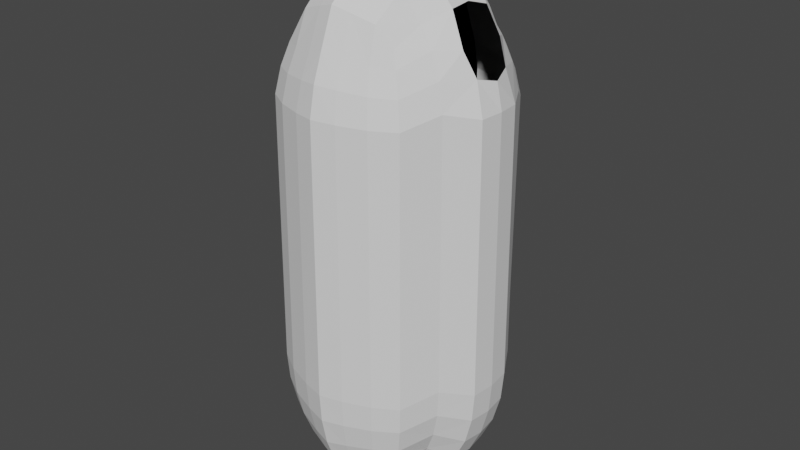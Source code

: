 # Source: realisticKangaroo_-_Copy.blend  (saved by Blender 3.5.10; exported with 4.5.12 LTS)
import bpy
from mathutils import Matrix  # noqa: F401  (used for matrix-valued properties, if any)

bpy.ops.wm.read_factory_settings(use_empty=True)
scene = bpy.context.scene
scene.name = 'Scene'

# ---- collections
col_collection = bpy.data.collections.new('Collection'); scene.collection.children.link(col_collection)
col_refimages = bpy.data.collections.new('RefImages'); scene.collection.children.link(col_refimages)

# ---- world
world_world = bpy.data.worlds.new('World'); scene.world = world_world
world_world.use_nodes = True; world_world.node_tree.nodes.clear()
_N = world_world.node_tree.nodes; _L = world_world.node_tree.links
n0 = _N.new('ShaderNodeOutputWorld'); n0.name = 'World Output'; n0.location = (300, 300)
n1 = _N.new('ShaderNodeBackground'); n1.name = 'Background'; n1.location = (10, 300)
n1.inputs[0].default_value = (0.05088, 0.05088, 0.05088, 1.0)
_L.new(n1.outputs[0], n0.inputs[0])
n0.is_active_output = True
world_world.color = (0.05088, 0.05088, 0.05088)
world_world.use_sun_shadow = False
world_world.sun_shadow_jitter_overblur = 0.0

# ---- meshes
me_cube_002 = bpy.data.meshes.new('Cube.002')
me_cube_002.from_pydata([(0.9913, 0.003421, -6.59), (0.9913, 0.003421, 1.348), (0.9913, 2.635, -6.59), (0.9913, 2.72, 1.03), (0.718, 2.727, -6.709), (0.3066, 2.827, -6.836), (0.0, 2.897, -6.926), (0.0, 2.982, 1.602), (0.3066, 2.912, 1.512), (0.718, 2.812, 1.385), (1.11, 2.812, 0.7571), (1.237, 2.912, 0.3457), (1.327, 2.982, -0.1366), (1.36, 2.923, -4.907), (1.327, 2.897, -5.423), (1.237, 2.827, -5.906), (1.11, 2.727, -6.317), (1.11, 0.5089, -6.528), (1.327, 0.9155, -6.926), (1.36, 1.319, -6.959), (1.327, 1.723, -6.926), (1.11, 2.264, -6.715), (1.11, 2.264, 1.459), (1.356, 1.842, 1.72), (1.325, 1.395, 1.854), (1.356, 0.9572, 1.831), (1.11, 0.5089, 1.646), (1.11, -0.08899, 1.075), (1.237, -0.1885, 0.6631), (1.327, -0.2588, 0.1808), (1.36, -0.2849, -4.907), (1.327, -0.2588, -5.423), (1.237, -0.1885, -5.906), (1.11, -0.08899, -6.317), (0.0, -0.2588, -6.926), (0.3066, -0.1885, -6.836), (0.718, -0.08899, -6.709), (0.718, -0.08899, 1.702), (0.3066, -0.1885, 1.83), (0.0, -0.2588, 1.919), (0.0, 3.156, -6.504), (0.0, 3.341, -6.011), (0.0, 3.453, -5.471), (0.0, 3.49, -4.907), (0.0, 3.538, -0.08886), (0.0, 3.426, 0.4515), (0.0, 3.241, 0.9441), (0.3279, 3.067, -6.44), (0.3723, 3.237, -5.971), (0.4124, 3.341, -5.452), (0.4295, 3.376, -4.907), (0.4124, 3.426, -0.1079), (0.3723, 3.322, 0.4114), (0.3279, 3.152, 0.8798), (0.7615, 2.925, -6.361), (0.8408, 3.067, -5.927), (0.9051, 3.156, -5.432), (0.9306, 3.187, -4.907), (0.9051, 3.241, -0.1276), (0.8408, 3.152, 0.367), (0.7615, 3.011, 0.8006), (1.363, 2.298, -6.367), (1.544, 2.36, -5.934), (1.658, 2.41, -5.439), (1.698, 2.43, -4.913), (1.658, 2.41, 0.1833), (1.544, 2.36, 0.6779), (1.363, 2.298, 1.111), (1.658, 1.73, -6.504), (1.895, 1.745, -6.011), (2.038, 1.76, -5.471), (2.086, 1.767, -4.907), (2.038, 1.76, 0.2286), (1.865, 1.697, 0.8225), (1.662, 1.798, 1.265), (1.698, 1.319, -6.53), (1.94, 1.319, -6.029), (2.086, 1.319, -5.48), (2.134, 1.319, -4.907), (2.086, 1.319, 0.2371), (1.98, 1.319, 0.7276), (1.658, 0.9084, -6.504), (1.895, 0.8931, -6.011), (2.038, 0.8781, -5.471), (2.086, 0.8715, -4.907), (2.038, 0.8781, 0.2286), (1.865, 0.9414, 0.8225), (1.662, 0.8405, 1.265), (1.363, 0.475, -6.18), (1.544, 0.413, -5.747), (1.658, 0.3627, -5.252), (1.698, 0.3428, -4.726), (1.658, 0.3627, 0.3703), (1.544, 0.413, 0.8649), (1.363, 0.475, 1.298), (0.7615, -0.2872, -6.361), (0.8408, -0.4285, -5.927), (0.9051, -0.5177, -5.432), (0.9306, -0.549, -4.907), (0.9051, -0.5177, 0.1899), (0.8408, -0.4285, 0.6845), (0.7615, -0.2872, 1.118), (0.3279, -0.4285, -6.44), (0.3723, -0.5991, -5.971), (0.4124, -0.703, -5.452), (0.4295, -0.7382, -4.907), (0.4124, -0.703, 0.2095), (0.3723, -0.5991, 0.7288), (0.3279, -0.4285, 1.197), (0.0, -0.5177, -6.504), (0.0, -0.703, -6.011), (0.0, -0.8146, -5.471), (0.0, -0.8519, -4.907), (0.0, -0.8146, 0.2286), (0.0, -0.703, 0.7689), (0.0, -0.5177, 1.262), (0.0, 2.41, -7.264), (0.3279, 2.36, -7.149), (0.7615, 2.298, -6.969), (0.0, 1.76, -7.637), (0.4124, 1.745, -7.494), (0.9051, 1.73, -7.257), (0.0, 1.319, -7.685), (0.4295, 1.319, -7.539), (0.9306, 1.319, -7.297), (0.0, 0.8781, -7.637), (0.4124, 0.8931, -7.494), (0.9051, 0.9084, -7.257), (0.0, 0.3627, -7.077), (0.3279, 0.413, -6.962), (0.7615, 0.475, -6.782), (0.7615, 2.298, 1.949), (0.3279, 2.36, 2.13), (0.0, 2.41, 2.244), (0.9051, 1.887, 2.329), (0.4124, 1.903, 2.567), (0.0, 1.918, 2.709), (0.9306, 1.395, 2.366), (0.4295, 1.395, 2.608), (0.0, 1.395, 2.754), (0.9051, 0.9117, 2.441), (0.4124, 0.8963, 2.678), (0.0, 0.8814, 2.821), (0.7615, 0.475, 2.136), (0.3279, 0.413, 2.317), (0.0, 0.3627, 2.431)], [], [(40, 41, 48, 47), (41, 42, 49, 48), (42, 43, 50, 49), (43, 44, 51, 50), (44, 45, 52, 51), (45, 46, 53, 52), (47, 48, 55, 54), (48, 49, 56, 55), (49, 50, 57, 56), (50, 51, 58, 57), (51, 52, 59, 58), (52, 53, 60, 59), (46, 7, 8, 53), (53, 8, 9, 60), (60, 9, 3, 10), (59, 60, 10, 11), (58, 59, 11, 12), (57, 58, 12, 13), (56, 57, 13, 14), (55, 56, 14, 15), (54, 55, 15, 16), (4, 54, 16, 2), (5, 47, 54, 4), (6, 40, 47, 5), (63, 70, 69, 62), (64, 71, 70, 63), (65, 72, 71, 64), (66, 73, 72, 65), (67, 74, 73, 66), (22, 23, 74, 67), (68, 69, 76, 75), (69, 70, 77, 76), (70, 71, 78, 77), (71, 72, 79, 78), (72, 73, 80, 79), (75, 76, 82, 81), (76, 77, 83, 82), (77, 78, 84, 83), (78, 79, 85, 84), (79, 80, 86, 85), (83, 90, 89, 82), (84, 91, 90, 83), (85, 92, 91, 84), (86, 93, 92, 85), (87, 94, 93, 86), (25, 26, 94, 87), (2, 16, 61, 21), (16, 15, 62, 61), (15, 14, 63, 62), (14, 13, 64, 63), (13, 12, 65, 64), (12, 11, 66, 65), (11, 10, 67, 66), (10, 3, 22, 67), (21, 61, 68, 20), (18, 81, 88, 17), (94, 26, 1, 27), (93, 94, 27, 28), (92, 93, 28, 29), (91, 92, 29, 30), (90, 91, 30, 31), (89, 90, 31, 32), (88, 89, 32, 33), (17, 88, 33, 0), (19, 75, 81, 18), (20, 68, 75, 19), (95, 96, 103, 102), (96, 97, 104, 103), (97, 98, 105, 104), (98, 99, 106, 105), (99, 100, 107, 106), (100, 101, 108, 107), (102, 103, 110, 109), (103, 104, 111, 110), (104, 105, 112, 111), (105, 106, 113, 112), (106, 107, 114, 113), (107, 108, 115, 114), (0, 33, 95, 36), (33, 32, 96, 95), (32, 31, 97, 96), (31, 30, 98, 97), (30, 29, 99, 98), (29, 28, 100, 99), (28, 27, 101, 100), (27, 1, 37, 101), (101, 37, 38, 108), (108, 38, 39, 115), (35, 102, 109, 34), (36, 95, 102, 35), (117, 120, 119, 116), (118, 121, 120, 117), (20, 121, 118, 21), (119, 120, 123, 122), (120, 121, 124, 123), (122, 123, 126, 125), (123, 124, 127, 126), (126, 129, 128, 125), (127, 130, 129, 126), (17, 130, 127, 18), (6, 5, 117, 116), (5, 4, 118, 117), (4, 2, 21, 118), (132, 135, 134, 131), (121, 20, 19, 124), (124, 19, 18, 127), (141, 144, 143, 140), (130, 17, 0, 36), (129, 130, 36, 35), (128, 129, 35, 34), (133, 136, 135, 132), (22, 131, 134, 23), (134, 135, 138, 137), (135, 136, 139, 138), (6, 116, 119, 122, 125, 128, 34, 109, 110, 111, 112, 113, 114, 115, 39, 145, 142, 139, 136, 133, 7, 46, 45, 44, 43, 42, 41, 40), (137, 138, 141, 140), (138, 139, 142, 141), (142, 145, 144, 141), (25, 140, 143, 26), (3, 9, 131, 22), (9, 8, 132, 131), (8, 7, 133, 132), (144, 145, 39, 38), (143, 144, 38, 37), (26, 143, 37, 1), (62, 69, 68, 61), (24, 137, 140, 25), (23, 134, 137, 24), (82, 89, 88, 81)])
_uv = me_cube_002.uv_layers.new(name='UVMap')
_uv.uv.foreach_set('vector', [0.4063, 0.4062, 0.4375, 0.4063, 0.4375, 0.4375, 0.4063, 0.4375, 0.4375, 0.4063, 0.4688, 0.4063, 0.4688, 0.4375, 0.4375, 0.4375, 0.4688, 0.4063, 0.5, 0.4063, 0.5, 0.4375, 0.4688, 0.4375, 0.5, 0.4063, 0.5313, 0.4063, 0.5312, 0.4375, 0.5, 0.4375, 0.5313, 0.4063, 0.5625, 0.4063, 0.5625, 0.4375, 0.5312, 0.4375, 0.5625, 0.4063, 0.5938, 0.4063, 0.5938, 0.4375, 0.5625, 0.4375, 0.4063, 0.4375, 0.4375, 0.4375, 0.4375, 0.4688, 0.4063, 0.4688, 0.4375, 0.4375, 0.4688, 0.4375, 0.4688, 0.4688, 0.4375, 0.4688, 0.4688, 0.4375, 0.5, 0.4375, 0.5, 0.4688, 0.4688, 0.4688, 0.5, 0.4375, 0.5312, 0.4375, 0.5313, 0.4688, 0.5, 0.4688, 0.5312, 0.4375, 0.5625, 0.4375, 0.5625, 0.4688, 0.5313, 0.4688, 0.5625, 0.4375, 0.5938, 0.4375, 0.5938, 0.4687, 0.5625, 0.4688, 0.5938, 0.4063, 0.625, 0.4063, 0.625, 0.4375, 0.5938, 0.4375, 0.5938, 0.4375, 0.625, 0.4375, 0.625, 0.4688, 0.5938, 0.4687, 0.5938, 0.4687, 0.625, 0.4688, 0.625, 0.5, 0.5938, 0.5, 0.5625, 0.4688, 0.5938, 0.4687, 0.5938, 0.5, 0.5625, 0.5, 0.5313, 0.4688, 0.5625, 0.4688, 0.5625, 0.5, 0.5312, 0.5, 0.5, 0.4688, 0.5313, 0.4688, 0.5312, 0.5, 0.5, 0.5, 0.4688, 0.4688, 0.5, 0.4688, 0.5, 0.5, 0.4688, 0.5, 0.4375, 0.4688, 0.4688, 0.4688, 0.4688, 0.5, 0.4375, 0.5, 0.4063, 0.4688, 0.4375, 0.4688, 0.4375, 0.5, 0.4063, 0.5, 0.375, 0.4688, 0.4063, 0.4688, 0.4063, 0.5, 0.375, 0.5, 0.375, 0.4375, 0.4063, 0.4375, 0.4063, 0.4688, 0.375, 0.4688, 0.375, 0.4063, 0.4063, 0.4062, 0.4063, 0.4375, 0.375, 0.4375, 0.4688, 0.5313, 0.4688, 0.5938, 0.4375, 0.5938, 0.4375, 0.5313, 0.5, 0.5313, 0.5, 0.5938, 0.4688, 0.5938, 0.4688, 0.5313, 0.5313, 0.5313, 0.5313, 0.5938, 0.5, 0.5938, 0.5, 0.5313, 0.5625, 0.5313, 0.5625, 0.5938, 0.5313, 0.5938, 0.5313, 0.5313, 0.5938, 0.5313, 0.5938, 0.5938, 0.5625, 0.5938, 0.5625, 0.5313, 0.625, 0.5313, 0.625, 0.5938, 0.5938, 0.5938, 0.5938, 0.5313, 0.4063, 0.5938, 0.4375, 0.5938, 0.4375, 0.625, 0.4063, 0.625, 0.4375, 0.5938, 0.4688, 0.5938, 0.4688, 0.625, 0.4375, 0.625, 0.4688, 0.5938, 0.5, 0.5938, 0.5, 0.625, 0.4688, 0.625, 0.5, 0.5938, 0.5313, 0.5938, 0.5312, 0.625, 0.5, 0.625, 0.5313, 0.5938, 0.5625, 0.5938, 0.5625, 0.625, 0.5312, 0.625, 0.4063, 0.625, 0.4375, 0.625, 0.4375, 0.6563, 0.4063, 0.6563, 0.4375, 0.625, 0.4688, 0.625, 0.4688, 0.6563, 0.4375, 0.6563, 0.4688, 0.625, 0.5, 0.625, 0.5, 0.6563, 0.4688, 0.6563, 0.5, 0.625, 0.5312, 0.625, 0.5313, 0.6563, 0.5, 0.6563, 0.5312, 0.625, 0.5625, 0.625, 0.5625, 0.6563, 0.5313, 0.6563, 0.4688, 0.6563, 0.4688, 0.7187, 0.4375, 0.7188, 0.4375, 0.6563, 0.5, 0.6563, 0.5, 0.7188, 0.4688, 0.7187, 0.4688, 0.6563, 0.5313, 0.6563, 0.5313, 0.7187, 0.5, 0.7188, 0.5, 0.6563, 0.5625, 0.6563, 0.5625, 0.7188, 0.5313, 0.7187, 0.5313, 0.6563, 0.5938, 0.6563, 0.5938, 0.7188, 0.5625, 0.7188, 0.5625, 0.6563, 0.625, 0.6563, 0.625, 0.7188, 0.5938, 0.7188, 0.5938, 0.6563, 0.375, 0.5, 0.4063, 0.5, 0.4063, 0.5313, 0.375, 0.5313, 0.4063, 0.5, 0.4375, 0.5, 0.4375, 0.5313, 0.4063, 0.5313, 0.4375, 0.5, 0.4688, 0.5, 0.4688, 0.5313, 0.4375, 0.5313, 0.4688, 0.5, 0.5, 0.5, 0.5, 0.5313, 0.4688, 0.5313, 0.5, 0.5, 0.5312, 0.5, 0.5313, 0.5313, 0.5, 0.5313, 0.5312, 0.5, 0.5625, 0.5, 0.5625, 0.5313, 0.5313, 0.5313, 0.5625, 0.5, 0.5938, 0.5, 0.5938, 0.5313, 0.5625, 0.5313, 0.5938, 0.5, 0.625, 0.5, 0.625, 0.5313, 0.5938, 0.5313, 0.375, 0.5313, 0.4063, 0.5313, 0.4063, 0.5938, 0.375, 0.5938, 0.375, 0.6563, 0.4063, 0.6563, 0.4063, 0.7188, 0.375, 0.7188, 0.5938, 0.7188, 0.625, 0.7188, 0.625, 0.75, 0.5938, 0.75, 0.5625, 0.7188, 0.5938, 0.7188, 0.5938, 0.75, 0.5625, 0.75, 0.5313, 0.7187, 0.5625, 0.7188, 0.5625, 0.75, 0.5312, 0.75, 0.5, 0.7188, 0.5313, 0.7187, 0.5312, 0.75, 0.5, 0.75, 0.4688, 0.7187, 0.5, 0.7188, 0.5, 0.75, 0.4688, 0.75, 0.4375, 0.7188, 0.4688, 0.7187, 0.4688, 0.75, 0.4375, 0.75, 0.4063, 0.7188, 0.4375, 0.7188, 0.4375, 0.75, 0.4063, 0.75, 0.375, 0.7188, 0.4063, 0.7188, 0.4063, 0.75, 0.375, 0.75, 0.375, 0.625, 0.4063, 0.625, 0.4063, 0.6563, 0.375, 0.6563, 0.375, 0.5938, 0.4063, 0.5938, 0.4063, 0.625, 0.375, 0.625, 0.4063, 0.7812, 0.4375, 0.7813, 0.4375, 0.8125, 0.4063, 0.8125, 0.4375, 0.7813, 0.4688, 0.7813, 0.4688, 0.8125, 0.4375, 0.8125, 0.4688, 0.7813, 0.5, 0.7813, 0.5, 0.8125, 0.4688, 0.8125, 0.5, 0.7813, 0.5313, 0.7813, 0.5312, 0.8125, 0.5, 0.8125, 0.5313, 0.7813, 0.5625, 0.7812, 0.5625, 0.8125, 0.5312, 0.8125, 0.5625, 0.7812, 0.5938, 0.7812, 0.5938, 0.8125, 0.5625, 0.8125, 0.4063, 0.8125, 0.4375, 0.8125, 0.4375, 0.8438, 0.4063, 0.8438, 0.4375, 0.8125, 0.4688, 0.8125, 0.4688, 0.8438, 0.4375, 0.8438, 0.4688, 0.8125, 0.5, 0.8125, 0.5, 0.8438, 0.4688, 0.8438, 0.5, 0.8125, 0.5312, 0.8125, 0.5313, 0.8438, 0.5, 0.8438, 0.5312, 0.8125, 0.5625, 0.8125, 0.5625, 0.8438, 0.5313, 0.8438, 0.5625, 0.8125, 0.5938, 0.8125, 0.5938, 0.8438, 0.5625, 0.8438, 0.375, 0.75, 0.4063, 0.75, 0.4063, 0.7812, 0.375, 0.7813, 0.4063, 0.75, 0.4375, 0.75, 0.4375, 0.7813, 0.4063, 0.7812, 0.4375, 0.75, 0.4688, 0.75, 0.4688, 0.7813, 0.4375, 0.7813, 0.4688, 0.75, 0.5, 0.75, 0.5, 0.7813, 0.4688, 0.7813, 0.5, 0.75, 0.5312, 0.75, 0.5313, 0.7813, 0.5, 0.7813, 0.5312, 0.75, 0.5625, 0.75, 0.5625, 0.7812, 0.5313, 0.7813, 0.5625, 0.75, 0.5938, 0.75, 0.5938, 0.7812, 0.5625, 0.7812, 0.5938, 0.75, 0.625, 0.75, 0.625, 0.7813, 0.5938, 0.7812, 0.5938, 0.7812, 0.625, 0.7813, 0.625, 0.8125, 0.5938, 0.8125, 0.5938, 0.8125, 0.625, 0.8125, 0.625, 0.8438, 0.5938, 0.8438, 0.375, 0.8125, 0.4063, 0.8125, 0.4063, 0.8438, 0.375, 0.8438, 0.375, 0.7813, 0.4063, 0.7812, 0.4063, 0.8125, 0.375, 0.8125, 0.3125, 0.5313, 0.3125, 0.5938, 0.2813, 0.5938, 0.2812, 0.5313, 0.3438, 0.5313, 0.3438, 0.5938, 0.3125, 0.5938, 0.3125, 0.5313, 0.375, 0.5938, 0.3438, 0.5938, 0.3438, 0.5313, 0.375, 0.5313, 0.2813, 0.5938, 0.3125, 0.5938, 0.3125, 0.625, 0.2813, 0.625, 0.3125, 0.5938, 0.3438, 0.5938, 0.3438, 0.625, 0.3125, 0.625, 0.2813, 0.625, 0.3125, 0.625, 0.3125, 0.6563, 0.2813, 0.6563, 0.3125, 0.625, 0.3438, 0.625, 0.3438, 0.6563, 0.3125, 0.6563, 0.3125, 0.6563, 0.3125, 0.7188, 0.2812, 0.7188, 0.2813, 0.6563, 0.3438, 0.6563, 0.3438, 0.7188, 0.3125, 0.7188, 0.3125, 0.6563, 0.375, 0.7188, 0.3438, 0.7188, 0.3438, 0.6563, 0.375, 0.6563, 0.2813, 0.5, 0.3125, 0.5, 0.3125, 0.5313, 0.2812, 0.5313, 0.3125, 0.5, 0.3438, 0.5, 0.3438, 0.5313, 0.3125, 0.5313, 0.3438, 0.5, 0.375, 0.5, 0.375, 0.5313, 0.3438, 0.5313, 0.6875, 0.5313, 0.6875, 0.5938, 0.6563, 0.5938, 0.6562, 0.5313, 0.3438, 0.5938, 0.375, 0.5938, 0.375, 0.625, 0.3438, 0.625, 0.3438, 0.625, 0.375, 0.625, 0.375, 0.6563, 0.3438, 0.6563, 0.6875, 0.6563, 0.6875, 0.7188, 0.6562, 0.7188, 0.6563, 0.6563, 0.3438, 0.7188, 0.375, 0.7188, 0.375, 0.75, 0.3438, 0.75, 0.3125, 0.7188, 0.3438, 0.7188, 0.3438, 0.75, 0.3125, 0.75, 0.2812, 0.7188, 0.3125, 0.7188, 0.3125, 0.75, 0.2813, 0.75, 0.7188, 0.5313, 0.7187, 0.5938, 0.6875, 0.5938, 0.6875, 0.5313, 0.625, 0.5313, 0.6562, 0.5313, 0.6563, 0.5938, 0.625, 0.5938, 0.6563, 0.5938, 0.6875, 0.5938, 0.6875, 0.625, 0.6563, 0.625, 0.6875, 0.5938, 0.7187, 0.5938, 0.7188, 0.625, 0.6875, 0.625, 0.2813, 0.5, 0.2812, 0.5313, 0.2813, 0.5938, 0.2813, 0.625, 0.2813, 0.6563, 0.2812, 0.7188, 0.375, 0.8438, 0.4063, 0.8438, 0.4375, 0.8438, 0.4688, 0.8438, 0.5, 0.8438, 0.5313, 0.8438, 0.5625, 0.8438, 0.5938, 0.8438, 0.7188, 0.75, 0.7188, 0.7188, 0.7187, 0.6563, 0.7188, 0.625, 0.7187, 0.5938, 0.7188, 0.5313, 0.625, 0.4063, 0.5938, 0.4063, 0.5625, 0.4063, 0.5313, 0.4063, 0.5, 0.4063, 0.4688, 0.4063, 0.4375, 0.4063, 0.4063, 0.4062, 0.6563, 0.625, 0.6875, 0.625, 0.6875, 0.6563, 0.6563, 0.6563, 0.6875, 0.625, 0.7188, 0.625, 0.7187, 0.6563, 0.6875, 0.6563, 0.7187, 0.6563, 0.7188, 0.7188, 0.6875, 0.7188, 0.6875, 0.6563, 0.625, 0.6563, 0.6563, 0.6563, 0.6562, 0.7188, 0.625, 0.7188, 0.625, 0.5, 0.6563, 0.5, 0.6562, 0.5313, 0.625, 0.5313, 0.6563, 0.5, 0.6875, 0.5, 0.6875, 0.5313, 0.6562, 0.5313, 0.6875, 0.5, 0.7188, 0.5, 0.7188, 0.5313, 0.6875, 0.5313, 0.6875, 0.7188, 0.7188, 0.7188, 0.7188, 0.75, 0.6875, 0.75, 0.6562, 0.7188, 0.6875, 0.7188, 0.6875, 0.75, 0.6563, 0.75, 0.625, 0.7188, 0.6562, 0.7188, 0.6563, 0.75, 0.625, 0.75, 0.4375, 0.5313, 0.4375, 0.5938, 0.4063, 0.5938, 0.4063, 0.5313, 0.625, 0.625, 0.6563, 0.625, 0.6563, 0.6563, 0.625, 0.6563, 0.625, 0.5938, 0.6563, 0.5938, 0.6563, 0.625, 0.625, 0.625, 0.4375, 0.6563, 0.4375, 0.7188, 0.4063, 0.7188, 0.4063, 0.6563])
me_cube_002.update()

# ---- objects
ob_cube = bpy.data.objects.new('Cube', me_cube_002)
ob_front = bpy.data.objects.new('Front', None)
ob_top = bpy.data.objects.new('Top', None)
ob_side = bpy.data.objects.new('Side', None)

# ---- transforms, parenting, visibility, modifiers, constraints
ob_cube.location = (0.0, 0.0, 0.0)
_m = ob_cube.modifiers.new('Mirror', 'MIRROR')
_m.use_clip = True
_m.use_mirror_merge = False
ob_front.location = (0.009537, -4.164, 0.0)
ob_front.rotation_euler = (1.571, -0.0, -0.0)
ob_front.scale = (4.0, 4.0, 4.0)
ob_front.empty_display_type = 'IMAGE'
ob_front.empty_display_size = 5.0
ob_front.use_empty_image_alpha = True
ob_front.color = (1.0, 1.0, 1.0, 0.5)
ob_front.hide_select = True
ob_top.location = (0.1384, 7.591, 8.01)
ob_top.rotation_euler = (0.0, -0.0, -0.003331)
ob_top.scale = (3.226, 3.226, 3.226)
ob_top.empty_display_type = 'IMAGE'
ob_top.empty_display_size = 5.0
ob_top.use_empty_image_alpha = True
ob_top.color = (1.0, 1.0, 1.0, 0.5)
ob_top.hide_select = True
ob_side.location = (3.564, 11.95, -2.136)
ob_side.rotation_euler = (1.571, -0.0, 1.571)
ob_side.scale = (5.958, 5.958, 5.958)
ob_side.empty_display_type = 'IMAGE'
ob_side.empty_display_size = 4.173
ob_side.empty_image_offset = (-0.6491, -0.475)
ob_side.use_empty_image_alpha = True
ob_side.color = (1.0, 1.0, 1.0, 0.5)
ob_side.hide_select = True

# ---- collection membership
col_collection.objects.link(ob_cube)
col_refimages.objects.link(ob_front)
col_refimages.objects.link(ob_top)
col_refimages.objects.link(ob_side)

# ---- scene / render settings (as saved in the file)
scene.frame_start = 1; scene.frame_end = 250; scene.frame_set(193)
scene.render.engine = 'BLENDER_EEVEE_NEXT'
scene.cycles.sampling_pattern = 'TABULATED_SOBOL'
scene.view_settings.view_transform = 'Filmic'
bpy.context.view_layer.update()

# ---- added for rendering (the .blend has no active camera and no usable light): camera, sun
cam_auto = bpy.data.cameras.new('AutoCamera')
cam_auto.lens = 50.0
cam_auto.sensor_width = 36.0
cam_auto.clip_end = 1000.0
ob_auto_camera = bpy.data.objects.new('AutoCamera', cam_auto)
scene.collection.objects.link(ob_auto_camera)
ob_auto_camera.location = (11.2505, -12.1576, 6.56846)
ob_auto_camera.rotation_euler = (1.09748, -7.21219e-08, 0.694738)
scene.camera = ob_auto_camera
light_auto_sun = bpy.data.lights.new('AutoSun', 'SUN')
light_auto_sun.energy = 3.0
light_auto_sun.angle = 0.0523599
ob_auto_sun = bpy.data.objects.new('AutoSun', light_auto_sun)
scene.collection.objects.link(ob_auto_sun)
ob_auto_sun.rotation_euler = (0.872665, 0.174533, 0.523599)
bpy.context.view_layer.update()

